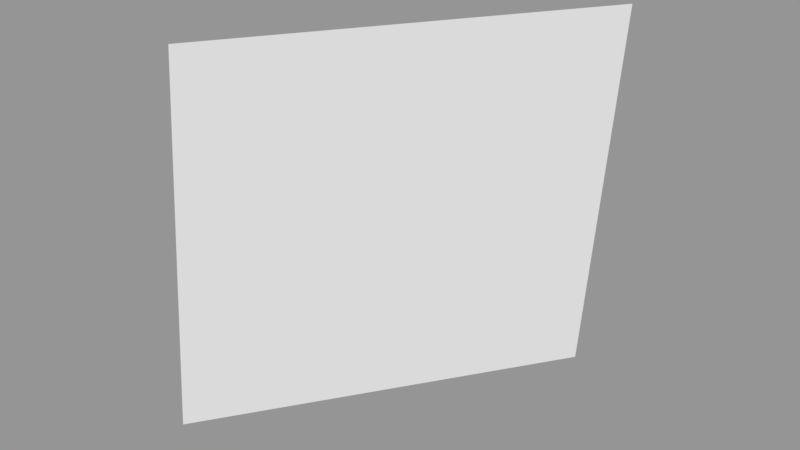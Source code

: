 # Source: Surface056.blend  (saved by Blender 2.79.0; exported with 4.5.12 LTS)
import bpy
from mathutils import Matrix  # noqa: F401  (used for matrix-valued properties, if any)

bpy.ops.wm.read_factory_settings(use_empty=True)
scene = bpy.context.scene
scene.name = 'Scene'

# ---- collections
col_collection_1 = bpy.data.collections.new('Collection 1'); scene.collection.children.link(col_collection_1)

# ---- meshes
me_sphere_062 = bpy.data.meshes.new('Sphere.062')
me_sphere_062.from_pydata([(-0.8536, 0.3536, 0.3827), (-0.9239, 0.3827, -4.371e-08), (-0.6533, 0.6533, 0.3827), (-0.7071, 0.7071, -4.371e-08)], [], [(1, 0, 2, 3)])
_ca = me_sphere_062.color_attributes.new('Col', 'BYTE_COLOR', 'CORNER')
_ca.data.foreach_set('color', [1.0, 1.0, 1.0, 1.0, 1.0, 1.0, 1.0, 1.0, 1.0, 1.0, 1.0, 1.0, 1.0, 1.0, 1.0, 1.0])
me_sphere_062.use_remesh_preserve_volume = False
me_sphere_062.use_remesh_preserve_attributes = False
me_sphere_062.use_mirror_vertex_groups = False
me_sphere_062.update()

# ---- objects
ob_surface056 = bpy.data.objects.new('Surface056', me_sphere_062)

# ---- transforms, parenting, visibility, modifiers, constraints
ob_surface056.location = (0.0, 0.0, 0.0)
ob_surface056.scale = (1e+04, 1e+04, 1e+04)
ob_surface056.lineart.crease_threshold = 0.0

# ---- collection membership
col_collection_1.objects.link(ob_surface056)

# ---- scene / render settings (as saved in the file)
scene.frame_start = 1; scene.frame_end = 250; scene.frame_set(1)
scene.render.engine = 'BLENDER_EEVEE_NEXT'
scene.render.resolution_percentage = 50
scene.render.dither_intensity = 0.0
scene.cycles.use_denoising = False
scene.cycles.samples = 128
scene.cycles.sampling_pattern = 'TABULATED_SOBOL'
scene.cycles.use_adaptive_sampling = False
scene.cycles.use_light_tree = False
scene.cycles.blur_glossy = 0.0
scene.cycles.sample_clamp_indirect = 0.0
scene.view_settings.view_transform = 'Standard'
bpy.context.view_layer.update()

# ---- added for rendering (the .blend has no active camera and no usable light): camera, sun + grey world if the file has none
cam_auto = bpy.data.cameras.new('AutoCamera')
cam_auto.lens = 50.0
cam_auto.sensor_width = 36.0
cam_auto.clip_end = 95328.8
ob_auto_camera = bpy.data.objects.new('AutoCamera', cam_auto)
scene.collection.objects.link(ob_auto_camera)
ob_auto_camera.location = (-2453.94, -1214.93, 6258.91)
ob_auto_camera.rotation_euler = (1.09748, -7.21219e-08, 0.694738)
scene.camera = ob_auto_camera
light_auto_sun = bpy.data.lights.new('AutoSun', 'SUN')
light_auto_sun.energy = 3.0
light_auto_sun.angle = 0.0523599
ob_auto_sun = bpy.data.objects.new('AutoSun', light_auto_sun)
scene.collection.objects.link(ob_auto_sun)
ob_auto_sun.rotation_euler = (0.872665, 0.174533, 0.523599)
if scene.world is None:
    world_auto = bpy.data.worlds.new('AutoWorld')
    world_auto.color = (0.3, 0.3, 0.3)
    scene.world = world_auto
bpy.context.view_layer.update()
